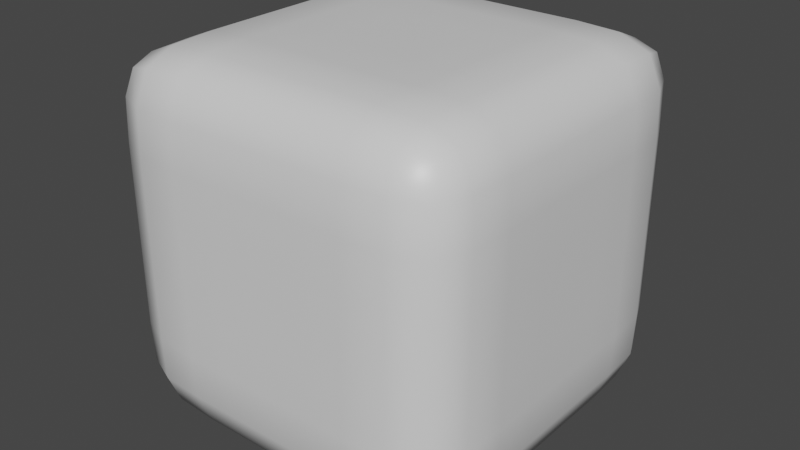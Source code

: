 # Source: rounded_cube.blend  (saved by Blender 2.91.10; exported with 4.5.12 LTS)
import bpy
from mathutils import Matrix  # noqa: F401  (used for matrix-valued properties, if any)

bpy.ops.wm.read_factory_settings(use_empty=True)
scene = bpy.context.scene
scene.name = 'Scene'

# ---- collections
col_collection = bpy.data.collections.new('Collection'); scene.collection.children.link(col_collection)

# ---- materials (node trees are filled in below, after node groups)
mat_material = bpy.data.materials.new('Material')
mat_material.alpha_threshold = 0.0
mat_material.use_transparent_shadow = False
mat_material.line_color = (0.0, 0.0, 0.0, 1.0)

# ---- material node trees
mat_material.use_nodes = True; mat_material.node_tree.nodes.clear()
_N = mat_material.node_tree.nodes; _L = mat_material.node_tree.links
n0 = _N.new('ShaderNodeOutputMaterial'); n0.name = 'Material Output'; n0.location = (300, 300)
n1 = _N.new('ShaderNodeBsdfPrincipled'); n1.name = 'Principled BSDF'; n1.location = (10, 300)
n1.distribution = 'GGX'
n1.subsurface_method = 'BURLEY'
n1.inputs[2].default_value = 0.4
n1.inputs[3].default_value = 1.45
n1.inputs[27].default_value = (0.0, 0.0, 0.0, 1.0)
n1.inputs[28].default_value = 1.0
_L.new(n1.outputs[0], n0.inputs[0])
n0.is_active_output = True

# ---- world
world_world = bpy.data.worlds.new('World'); scene.world = world_world
world_world.use_nodes = True; world_world.node_tree.nodes.clear()
_N = world_world.node_tree.nodes; _L = world_world.node_tree.links
n0 = _N.new('ShaderNodeOutputWorld'); n0.name = 'World Output'; n0.location = (300, 300)
n1 = _N.new('ShaderNodeBackground'); n1.name = 'Background'; n1.location = (10, 300)
n1.inputs[0].default_value = (0.05088, 0.05088, 0.05088, 1.0)
_L.new(n1.outputs[0], n0.inputs[0])
n0.is_active_output = True
world_world.color = (0.05088, 0.05088, 0.05088)
world_world.use_sun_shadow = False
world_world.sun_shadow_jitter_overblur = 0.0

# ---- meshes
me_cube = bpy.data.meshes.new('Cube')
me_cube.from_pydata([(0.875, 0.875, 0.875), (0.875, 0.875, -0.875), (0.875, -0.875, 0.875), (0.875, -0.875, -0.875), (-0.875, 0.875, 0.875), (-0.875, 0.875, -0.875), (-0.875, -0.875, 0.875), (-0.875, -0.875, -0.875), (-0.9167, -1.863e-09, -0.9167), (0.9167, -1.863e-09, 0.9167), (-0.9167, 1.863e-09, 0.9167), (0.9167, -1.863e-09, -0.9167), (1.863e-09, 0.9167, -0.9167), (-1.863e-09, -0.9167, 0.9167), (0.0, -0.9167, -0.9167), (1.863e-09, 0.9167, 0.9167), (0.0, -1.863e-09, -1.0), (0.0, -1.863e-09, 1.0), (0.9167, 0.9167, 0.0), (-0.9167, -0.9167, 0.0), (0.9167, -0.9167, 0.0), (-0.9167, 0.9167, 0.0), (1.0, -1.863e-09, 0.0), (-1.0, 1.863e-09, 0.0), (1.863e-09, 1.0, 0.0), (-1.863e-09, -1.0, 0.0), (-0.5, 0.9167, -0.9167), (-0.5, -0.9167, 0.9167), (-0.5, -1.863e-09, -1.0), (-0.5, -0.9167, -0.9167), (-0.5, 0.9167, 0.9167), (-0.5, -1.863e-09, 1.0), (-0.5, 1.0, 0.0), (-0.5, -1.0, 0.0), (0.5, -0.9167, -0.9167), (0.5, 0.9167, 0.9167), (0.5, -1.863e-09, 1.0), (0.5, 0.9167, -0.9167), (0.5, -0.9167, 0.9167), (0.5, -1.863e-09, -1.0), (0.5, -1.0, 0.0), (0.5, 1.0, 0.0), (-0.9167, -0.9167, 0.5), (0.9167, 0.9167, 0.5), (0.9167, -0.9167, 0.5), (-0.9167, 0.9167, 0.5), (1.0, -1.863e-09, 0.5), (-1.0, 1.863e-09, 0.5), (1.863e-09, 1.0, 0.5), (-1.863e-09, -1.0, 0.5), (-0.5, 1.0, 0.5), (-0.5, -1.0, 0.5), (0.5, -1.0, 0.5), (0.5, 1.0, 0.5), (0.9167, 0.9167, -0.5), (0.9167, -0.9167, -0.5), (-0.9167, 0.9167, -0.5), (1.0, -1.863e-09, -0.5), (-1.0, 1.863e-09, -0.5), (1.863e-09, 1.0, -0.5), (-1.863e-09, -1.0, -0.5), (-0.9167, -0.9167, -0.5), (-0.5, -1.0, -0.5), (-0.5, 1.0, -0.5), (0.5, 1.0, -0.5), (0.5, -1.0, -0.5), (-0.9167, 0.5, 0.9167), (0.9167, 0.5, -0.9167), (-0.9167, 0.5, -0.9167), (0.9167, 0.5, 0.9167), (0.0, 0.5, 1.0), (0.0, 0.5, -1.0), (1.0, 0.5, 0.0), (-1.0, 0.5, 0.0), (-0.5, 0.5, -1.0), (-0.5, 0.5, 1.0), (0.5, 0.5, 1.0), (0.5, 0.5, -1.0), (1.0, 0.5, 0.5), (-1.0, 0.5, 0.5), (-1.0, 0.5, -0.5), (1.0, 0.5, -0.5), (-0.9167, -0.5, -0.9167), (0.9167, -0.5, 0.9167), (-0.9167, -0.5, 0.9167), (0.9167, -0.5, -0.9167), (0.0, -0.5, -1.0), (0.0, -0.5, 1.0), (-1.0, -0.5, 0.0), (1.0, -0.5, 0.0), (-0.5, -0.5, -1.0), (-0.5, -0.5, 1.0), (0.5, -0.5, 1.0), (0.5, -0.5, -1.0), (-1.0, -0.5, 0.5), (1.0, -0.5, 0.5), (1.0, -0.5, -0.5), (-1.0, -0.5, -0.5), (-0.9095, -0.7342, -0.9095), (-0.7342, 0.9095, -0.9095), (0.9095, 0.9095, -0.7342), (-0.9095, -0.9095, 0.7342), (0.9095, -0.9095, -0.7342), (-0.9095, 0.9095, -0.7342), (-0.7342, -0.9095, 0.9095), (0.9095, -0.7342, 0.9095), (0.7342, -0.9095, -0.9095), (-0.9095, 0.7342, 0.9095), (0.7342, 0.9095, 0.9095), (0.9095, 0.7342, -0.9095), (-0.9167, 0.25, -0.9167), (0.9167, 0.25, 0.9167), (-0.9167, -0.25, 0.9167), (0.9167, -0.25, -0.9167), (0.9896, 6.985e-10, -0.7396), (-0.7396, 6.985e-10, -0.9896), (-0.9896, -6.985e-10, -0.7396), (0.7396, 6.985e-10, 0.9896), (0.25, 0.9167, -0.9167), (0.25, -0.9167, 0.9167), (-0.25, -0.9167, -0.9167), (-0.25, 0.9167, 0.9167), (0.25, 6.985e-10, -1.0), (-0.25, 6.985e-10, 1.0), (0.0, 0.25, 1.0), (0.0, 0.25, -1.0), (-6.985e-10, 0.9896, -0.7396), (0.0, -0.7396, -0.9896), (6.985e-10, -0.9896, -0.7396), (0.0, -0.7396, 0.9896), (0.9167, 0.9167, 0.25), (-0.9167, -0.9167, -0.25), (0.9167, -0.9167, 0.25), (-0.9167, 0.9167, 0.25), (1.0, 6.985e-10, 0.25), (-1.0, -6.985e-10, 0.25), (-6.985e-10, 1.0, 0.25), (6.985e-10, -1.0, 0.25), (0.25, -1.0, 0.0), (-0.25, 1.0, 0.0), (-1.0, -0.25, 0.0), (1.0, 0.25, 0.0), (0.7396, 0.9896, 0.0), (0.9896, -0.7396, 0.0), (-0.9896, 0.7396, 0.0), (-0.7396, -0.9896, 0.0), (-0.25, 0.9167, -0.9167), (-0.25, -0.9167, 0.9167), (-0.25, 6.985e-10, -1.0), (-0.7342, -0.9095, -0.9095), (-0.7342, 0.9095, 0.9095), (-0.7396, 6.985e-10, 0.9896), (-0.7396, 0.9896, 0.0), (-0.25, -1.0, 0.0), (-0.5, -0.9896, -0.7396), (-0.5, 0.9896, -0.7396), (-0.5, -0.7396, -0.9896), (-0.5, 1.0, 0.25), (-0.5, 0.25, -1.0), (-0.5, 0.25, 1.0), (-0.5, -1.0, 0.25), (-0.5, -0.7396, 0.9896), (0.25, -0.9167, -0.9167), (0.25, 0.9167, 0.9167), (0.25, 6.985e-10, 1.0), (0.7342, 0.9095, -0.9095), (0.7342, -0.9095, 0.9095), (0.7396, 6.985e-10, -0.9896), (0.7396, -0.9896, 0.0), (0.25, 1.0, 0.0), (0.5, 0.9896, -0.7396), (0.5, -0.9896, -0.7396), (0.5, -0.7396, 0.9896), (0.5, -1.0, 0.25), (0.5, 0.25, 1.0), (0.5, 0.25, -1.0), (0.5, 1.0, 0.25), (0.5, -0.7396, -0.9896), (-0.9167, -0.9167, 0.25), (0.9095, 0.9095, 0.7342), (0.9095, -0.9095, 0.7342), (-0.9095, 0.9095, 0.7342), (0.9896, 6.985e-10, 0.7396), (-0.9896, -6.985e-10, 0.7396), (-6.985e-10, 0.9896, 0.7396), (6.985e-10, -0.9896, 0.7396), (-0.5, 0.9896, 0.7396), (-0.5, -0.9896, 0.7396), (0.5, -0.9896, 0.7396), (0.5, 0.9896, 0.7396), (0.25, 1.0, 0.5), (0.7396, -0.9896, 0.5), (-0.25, -1.0, 0.5), (-0.7396, 0.9896, 0.5), (0.25, -1.0, 0.5), (-0.25, 1.0, 0.5), (-1.0, -0.25, 0.5), (1.0, 0.25, 0.5), (0.7396, 0.9896, 0.5), (0.9896, -0.7396, 0.5), (-0.9896, 0.7396, 0.5), (-0.7396, -0.9896, 0.5), (0.9167, 0.9167, -0.25), (0.9167, -0.9167, -0.25), (-0.9167, 0.9167, -0.25), (1.0, 6.985e-10, -0.25), (-1.0, -6.985e-10, -0.25), (-6.985e-10, 1.0, -0.25), (6.985e-10, -1.0, -0.25), (-0.9095, -0.9095, -0.7342), (-0.5, -1.0, -0.25), (-0.5, 1.0, -0.25), (0.5, 1.0, -0.25), (0.5, -1.0, -0.25), (0.7396, -0.9896, -0.5), (0.25, 1.0, -0.5), (-0.7396, 0.9896, -0.5), (-0.25, -1.0, -0.5), (-0.7396, -0.9896, -0.5), (-0.9896, 0.7396, -0.5), (0.9896, -0.7396, -0.5), (0.7396, 0.9896, -0.5), (1.0, 0.25, -0.5), (-1.0, -0.25, -0.5), (-0.25, 1.0, -0.5), (0.25, -1.0, -0.5), (-0.9167, 0.25, 0.9167), (0.9167, 0.25, -0.9167), (-0.9095, 0.7342, -0.9095), (0.9095, 0.7342, 0.9095), (0.0, 0.7396, 0.9896), (0.0, 0.7396, -0.9896), (0.9896, 0.7396, 0.0), (-1.0, 0.25, 0.0), (-0.5, 0.7396, -0.9896), (-0.5, 0.7396, 0.9896), (0.5, 0.7396, 0.9896), (0.5, 0.7396, -0.9896), (0.9896, 0.7396, 0.5), (-1.0, 0.25, 0.5), (-1.0, 0.25, -0.5), (0.9896, 0.7396, -0.5), (0.9896, 0.5, -0.7396), (-0.9896, 0.5, -0.7396), (-1.0, 0.5, 0.25), (1.0, 0.5, 0.25), (0.25, 0.5, -1.0), (0.7396, 0.5, 0.9896), (-0.25, 0.5, 1.0), (-0.7396, 0.5, -0.9896), (-1.0, 0.5, -0.25), (1.0, 0.5, -0.25), (-0.25, 0.5, -1.0), (0.25, 0.5, 1.0), (-0.7396, 0.5, 0.9896), (0.7396, 0.5, -0.9896), (0.9896, 0.5, 0.7396), (-0.9896, 0.5, 0.7396), (-0.9167, -0.25, -0.9167), (0.9167, -0.25, 0.9167), (-0.9095, -0.7342, 0.9095), (0.9095, -0.7342, -0.9095), (0.0, -0.25, -1.0), (0.0, -0.25, 1.0), (-0.9896, -0.7396, 0.0), (1.0, -0.25, 0.0), (-0.5, -0.25, -1.0), (-0.5, -0.25, 1.0), (0.5, -0.25, 1.0), (0.5, -0.25, -1.0), (-0.9896, -0.7396, 0.5), (1.0, -0.25, 0.5), (1.0, -0.25, -0.5), (-0.9896, -0.7396, -0.5), (-0.9896, -0.5, -0.7396), (0.9896, -0.5, -0.7396), (1.0, -0.5, 0.25), (-1.0, -0.5, 0.25), (0.25, -0.5, -1.0), (0.7396, -0.5, 0.9896), (-0.25, -0.5, 1.0), (-0.7396, -0.5, -0.9896), (1.0, -0.5, -0.25), (-1.0, -0.5, -0.25), (0.25, -0.5, 1.0), (-0.25, -0.5, -1.0), (-0.9896, -0.5, 0.7396), (0.9896, -0.5, 0.7396), (0.7396, -0.5, -0.9896), (-0.7396, -0.5, 0.9896), (-0.7382, -0.7382, 0.9796), (-0.7382, -0.9796, 0.7382), (-0.9796, 0.7382, 0.7382), (0.7382, -0.7382, -0.9796), (0.9796, -0.7382, 0.7382), (0.7382, 0.9796, 0.7382), (0.9896, 0.25, 0.7396), (0.7396, 0.25, -0.9896), (-0.9896, -0.25, 0.7396), (-0.7396, 0.25, 0.9896), (0.25, 0.25, 1.0), (-0.25, 0.25, -1.0), (-0.25, 0.9896, 0.7396), (-0.25, -0.7396, -0.9896), (0.25, -0.9896, 0.7396), (0.25, -0.7396, 0.9896), (0.25, -1.0, -0.25), (-0.25, 1.0, -0.25), (-1.0, -0.25, -0.25), (1.0, 0.25, -0.25), (0.7396, 0.9896, -0.25), (0.9896, -0.7396, -0.25), (-0.9896, 0.7396, -0.25), (-0.7396, -0.9896, -0.25), (-0.25, -1.0, -0.25), (-0.7396, 0.9896, -0.25), (-0.7382, -0.7382, -0.9796), (-0.7382, 0.9796, 0.7382), (-0.7396, 0.25, -0.9896), (-0.25, 0.25, 1.0), (-0.25, -0.9896, 0.7396), (-0.25, -0.7396, 0.9896), (0.25, 1.0, -0.25), (0.7396, -0.9896, -0.25), (0.7382, -0.7382, 0.9796), (0.7382, -0.9796, 0.7382), (0.7396, 0.25, 0.9896), (0.25, 0.25, -1.0), (0.25, 0.9896, 0.7396), (0.25, -0.7396, -0.9896), (0.25, 1.0, 0.25), (0.7396, -0.9896, 0.25), (-0.25, -1.0, 0.25), (-0.7396, 0.9896, 0.25), (0.25, -1.0, 0.25), (-0.25, 1.0, 0.25), (-1.0, -0.25, 0.25), (1.0, 0.25, 0.25), (0.7396, 0.9896, 0.25), (0.9896, -0.7396, 0.25), (-0.9896, 0.7396, 0.25), (-0.7396, -0.9896, 0.25), (0.7382, -0.9796, -0.7382), (0.25, 0.9896, -0.7396), (-0.7382, 0.9796, -0.7382), (-0.25, -0.9896, -0.7396), (-0.7382, -0.9796, -0.7382), (-0.9796, 0.7382, -0.7382), (0.9796, -0.7382, -0.7382), (0.7382, 0.9796, -0.7382), (0.9896, 0.25, -0.7396), (-0.9896, -0.25, -0.7396), (-0.25, 0.9896, -0.7396), (0.25, -0.9896, -0.7396), (0.9796, 0.7382, -0.7382), (-0.9896, 0.25, -0.7396), (-1.0, 0.25, 0.25), (0.9896, 0.7396, 0.25), (0.25, 0.7396, -0.9896), (0.7382, 0.7382, 0.9796), (-0.25, 0.7396, 0.9896), (-0.7382, 0.7382, -0.9796), (-1.0, 0.25, -0.25), (0.9896, 0.7396, -0.25), (-0.25, 0.7396, -0.9896), (0.25, 0.7396, 0.9896), (-0.7382, 0.7382, 0.9796), (0.7382, 0.7382, -0.9796), (0.9796, 0.7382, 0.7382), (-0.9896, 0.25, 0.7396), (-0.9796, -0.7382, -0.7382), (0.9896, -0.25, -0.7396), (1.0, -0.25, 0.25), (-0.9896, -0.7396, 0.25), (0.25, -0.25, -1.0), (0.7396, -0.25, 0.9896), (-0.25, -0.25, 1.0), (-0.7396, -0.25, -0.9896), (1.0, -0.25, -0.25), (-0.9896, -0.7396, -0.25), (0.25, -0.25, 1.0), (-0.25, -0.25, -1.0), (-0.9796, -0.7382, 0.7382), (0.9896, -0.25, 0.7396), (0.7396, -0.25, -0.9896), (-0.7396, -0.25, 0.9896)], [], [(91, 289, 290, 161), (289, 84, 260, 290), (290, 260, 6, 104), (161, 290, 104, 27), (51, 187, 291, 201), (187, 27, 104, 291), (291, 104, 6, 101), (201, 291, 101, 42), (79, 257, 292, 200), (257, 66, 107, 292), (292, 107, 4, 181), (200, 292, 181, 45), (93, 288, 293, 177), (288, 85, 261, 293), (293, 261, 3, 106), (177, 293, 106, 34), (95, 287, 294, 199), (287, 83, 105, 294), (294, 105, 2, 180), (199, 294, 180, 44), (53, 189, 295, 198), (189, 35, 108, 295), (295, 108, 0, 179), (198, 295, 179, 43), (78, 256, 296, 197), (256, 69, 111, 296), (296, 111, 9, 182), (197, 296, 182, 46), (77, 255, 297, 175), (255, 67, 227, 297), (297, 227, 11, 167), (175, 297, 167, 39), (94, 286, 298, 196), (286, 84, 112, 298), (298, 112, 10, 183), (196, 298, 183, 47), (75, 254, 299, 159), (254, 66, 226, 299), (299, 226, 10, 151), (159, 299, 151, 31), (76, 253, 300, 174), (253, 70, 124, 300), (300, 124, 17, 164), (174, 300, 164, 36), (74, 252, 301, 158), (252, 71, 125, 301), (301, 125, 16, 148), (158, 301, 148, 28), (50, 186, 302, 195), (186, 30, 121, 302), (302, 121, 15, 184), (195, 302, 184, 48), (90, 285, 303, 156), (285, 86, 127, 303), (303, 127, 14, 120), (156, 303, 120, 29), (52, 188, 304, 194), (188, 38, 119, 304), (304, 119, 13, 185), (194, 304, 185, 49), (92, 284, 305, 172), (284, 87, 129, 305), (305, 129, 13, 119), (172, 305, 119, 38), (65, 213, 306, 225), (213, 40, 138, 306), (306, 138, 25, 208), (225, 306, 208, 60), (63, 211, 307, 224), (211, 32, 139, 307), (307, 139, 24, 207), (224, 307, 207, 59), (97, 283, 308, 223), (283, 88, 140, 308), (308, 140, 23, 206), (223, 308, 206, 58), (81, 251, 309, 222), (251, 72, 141, 309), (309, 141, 22, 205), (222, 309, 205, 57), (64, 212, 310, 221), (212, 41, 142, 310), (310, 142, 18, 202), (221, 310, 202, 54), (96, 282, 311, 220), (282, 89, 143, 311), (311, 143, 20, 203), (220, 311, 203, 55), (80, 250, 312, 219), (250, 73, 144, 312), (312, 144, 21, 204), (219, 312, 204, 56), (62, 210, 313, 218), (210, 33, 145, 313), (313, 145, 19, 131), (218, 313, 131, 61), (60, 208, 314, 217), (208, 25, 153, 314), (314, 153, 33, 210), (217, 314, 210, 62), (56, 204, 315, 216), (204, 21, 152, 315), (315, 152, 32, 211), (216, 315, 211, 63), (82, 281, 316, 98), (281, 90, 156, 316), (316, 156, 29, 149), (98, 316, 149, 7), (45, 181, 317, 193), (181, 4, 150, 317), (317, 150, 30, 186), (193, 317, 186, 50), (68, 249, 318, 110), (249, 74, 158, 318), (318, 158, 28, 115), (110, 318, 115, 8), (70, 248, 319, 124), (248, 75, 159, 319), (319, 159, 31, 123), (124, 319, 123, 17), (49, 185, 320, 192), (185, 13, 147, 320), (320, 147, 27, 187), (192, 320, 187, 51), (87, 280, 321, 129), (280, 91, 161, 321), (321, 161, 27, 147), (129, 321, 147, 13), (59, 207, 322, 215), (207, 24, 169, 322), (322, 169, 41, 212), (215, 322, 212, 64), (55, 203, 323, 214), (203, 20, 168, 323), (323, 168, 40, 213), (214, 323, 213, 65), (83, 279, 324, 105), (279, 92, 172, 324), (324, 172, 38, 166), (105, 324, 166, 2), (44, 180, 325, 191), (180, 2, 166, 325), (325, 166, 38, 188), (191, 325, 188, 52), (69, 247, 326, 111), (247, 76, 174, 326), (326, 174, 36, 117), (111, 326, 117, 9), (71, 246, 327, 125), (246, 77, 175, 327), (327, 175, 39, 122), (125, 327, 122, 16), (48, 184, 328, 190), (184, 15, 163, 328), (328, 163, 35, 189), (190, 328, 189, 53), (86, 278, 329, 127), (278, 93, 177, 329), (329, 177, 34, 162), (127, 329, 162, 14), (24, 136, 330, 169), (136, 48, 190, 330), (330, 190, 53, 176), (169, 330, 176, 41), (20, 132, 331, 168), (132, 44, 191, 331), (331, 191, 52, 173), (168, 331, 173, 40), (25, 137, 332, 153), (137, 49, 192, 332), (332, 192, 51, 160), (153, 332, 160, 33), (21, 133, 333, 152), (133, 45, 193, 333), (333, 193, 50, 157), (152, 333, 157, 32), (40, 173, 334, 138), (173, 52, 194, 334), (334, 194, 49, 137), (138, 334, 137, 25), (32, 157, 335, 139), (157, 50, 195, 335), (335, 195, 48, 136), (139, 335, 136, 24), (88, 277, 336, 140), (277, 94, 196, 336), (336, 196, 47, 135), (140, 336, 135, 23), (72, 245, 337, 141), (245, 78, 197, 337), (337, 197, 46, 134), (141, 337, 134, 22), (41, 176, 338, 142), (176, 53, 198, 338), (338, 198, 43, 130), (142, 338, 130, 18), (89, 276, 339, 143), (276, 95, 199, 339), (339, 199, 44, 132), (143, 339, 132, 20), (73, 244, 340, 144), (244, 79, 200, 340), (340, 200, 45, 133), (144, 340, 133, 21), (33, 160, 341, 145), (160, 51, 201, 341), (341, 201, 42, 178), (145, 341, 178, 19), (3, 102, 342, 106), (102, 55, 214, 342), (342, 214, 65, 171), (106, 342, 171, 34), (12, 126, 343, 118), (126, 59, 215, 343), (343, 215, 64, 170), (118, 343, 170, 37), (5, 103, 344, 99), (103, 56, 216, 344), (344, 216, 63, 155), (99, 344, 155, 26), (14, 128, 345, 120), (128, 60, 217, 345), (345, 217, 62, 154), (120, 345, 154, 29), (29, 154, 346, 149), (154, 62, 218, 346), (346, 218, 61, 209), (149, 346, 209, 7), (68, 243, 347, 228), (243, 80, 219, 347), (347, 219, 56, 103), (228, 347, 103, 5), (85, 275, 348, 261), (275, 96, 220, 348), (348, 220, 55, 102), (261, 348, 102, 3), (37, 170, 349, 165), (170, 64, 221, 349), (349, 221, 54, 100), (165, 349, 100, 1), (67, 242, 350, 227), (242, 81, 222, 350), (350, 222, 57, 114), (227, 350, 114, 11), (82, 274, 351, 258), (274, 97, 223, 351), (351, 223, 58, 116), (258, 351, 116, 8), (26, 155, 352, 146), (155, 63, 224, 352), (352, 224, 59, 126), (146, 352, 126, 12), (34, 171, 353, 162), (171, 65, 225, 353), (353, 225, 60, 128), (162, 353, 128, 14), (1, 100, 354, 109), (100, 54, 241, 354), (354, 241, 81, 242), (109, 354, 242, 67), (8, 116, 355, 110), (116, 58, 240, 355), (355, 240, 80, 243), (110, 355, 243, 68), (23, 135, 356, 233), (135, 47, 239, 356), (356, 239, 79, 244), (233, 356, 244, 73), (18, 130, 357, 232), (130, 43, 238, 357), (357, 238, 78, 245), (232, 357, 245, 72), (12, 118, 358, 231), (118, 37, 237, 358), (358, 237, 77, 246), (231, 358, 246, 71), (0, 108, 359, 229), (108, 35, 236, 359), (359, 236, 76, 247), (229, 359, 247, 69), (15, 121, 360, 230), (121, 30, 235, 360), (360, 235, 75, 248), (230, 360, 248, 70), (5, 99, 361, 228), (99, 26, 234, 361), (361, 234, 74, 249), (228, 361, 249, 68), (58, 206, 362, 240), (206, 23, 233, 362), (362, 233, 73, 250), (240, 362, 250, 80), (54, 202, 363, 241), (202, 18, 232, 363), (363, 232, 72, 251), (241, 363, 251, 81), (26, 146, 364, 234), (146, 12, 231, 364), (364, 231, 71, 252), (234, 364, 252, 74), (35, 163, 365, 236), (163, 15, 230, 365), (365, 230, 70, 253), (236, 365, 253, 76), (30, 150, 366, 235), (150, 4, 107, 366), (366, 107, 66, 254), (235, 366, 254, 75), (37, 165, 367, 237), (165, 1, 109, 367), (367, 109, 67, 255), (237, 367, 255, 77), (43, 179, 368, 238), (179, 0, 229, 368), (368, 229, 69, 256), (238, 368, 256, 78), (47, 183, 369, 239), (183, 10, 226, 369), (369, 226, 66, 257), (239, 369, 257, 79), (7, 209, 370, 98), (209, 61, 273, 370), (370, 273, 97, 274), (98, 370, 274, 82), (11, 114, 371, 113), (114, 57, 272, 371), (371, 272, 96, 275), (113, 371, 275, 85), (22, 134, 372, 265), (134, 46, 271, 372), (372, 271, 95, 276), (265, 372, 276, 89), (19, 178, 373, 264), (178, 42, 270, 373), (373, 270, 94, 277), (264, 373, 277, 88), (16, 122, 374, 262), (122, 39, 269, 374), (374, 269, 93, 278), (262, 374, 278, 86), (9, 117, 375, 259), (117, 36, 268, 375), (375, 268, 92, 279), (259, 375, 279, 83), (17, 123, 376, 263), (123, 31, 267, 376), (376, 267, 91, 280), (263, 376, 280, 87), (8, 115, 377, 258), (115, 28, 266, 377), (377, 266, 90, 281), (258, 377, 281, 82), (57, 205, 378, 272), (205, 22, 265, 378), (378, 265, 89, 282), (272, 378, 282, 96), (61, 131, 379, 273), (131, 19, 264, 379), (379, 264, 88, 283), (273, 379, 283, 97), (36, 164, 380, 268), (164, 17, 263, 380), (380, 263, 87, 284), (268, 380, 284, 92), (28, 148, 381, 266), (148, 16, 262, 381), (381, 262, 86, 285), (266, 381, 285, 90), (42, 101, 382, 270), (101, 6, 260, 382), (382, 260, 84, 286), (270, 382, 286, 94), (46, 182, 383, 271), (182, 9, 259, 383), (383, 259, 83, 287), (271, 383, 287, 95), (39, 167, 384, 269), (167, 11, 113, 384), (384, 113, 85, 288), (269, 384, 288, 93), (31, 151, 385, 267), (151, 10, 112, 385), (385, 112, 84, 289), (267, 385, 289, 91)])
me_cube.polygons.foreach_set('use_smooth', [True] * 384)
_uv = me_cube.uv_layers.new(name='UVMap')
_uv.uv.foreach_set('vector', [0.8125, 0.6875, 0.8438, 0.6875, 0.8438, 0.7188, 0.8125, 0.7188, 0.8438, 0.6875, 0.875, 0.6875, 0.875, 0.7188, 0.8438, 0.7188, 0.8438, 0.7188, 0.875, 0.7188, 0.875, 0.75, 0.8438, 0.75, 0.8125, 0.7188, 0.8438, 0.7188, 0.8438, 0.75, 0.8125, 0.75, 0.5625, 0.9375, 0.5938, 0.9375, 0.5938, 0.9688, 0.5625, 0.9688, 0.5938, 0.9375, 0.625, 0.9375, 0.625, 0.9688, 0.5938, 0.9688, 0.5938, 0.9688, 0.625, 0.9688, 0.625, 1.0, 0.5938, 1.0, 0.5625, 0.9688, 0.5938, 0.9688, 0.5938, 1.0, 0.5625, 1.0, 0.5625, 0.1875, 0.5938, 0.1875, 0.5938, 0.2188, 0.5625, 0.2188, 0.5938, 0.1875, 0.625, 0.1875, 0.625, 0.2188, 0.5938, 0.2188, 0.5938, 0.2188, 0.625, 0.2188, 0.625, 0.25, 0.5938, 0.25, 0.5625, 0.2188, 0.5938, 0.2188, 0.5938, 0.25, 0.5625, 0.25, 0.3125, 0.6875, 0.3438, 0.6875, 0.3435, 0.719, 0.3125, 0.7188, 0.3438, 0.6875, 0.375, 0.6875, 0.3741, 0.7196, 0.3435, 0.719, 0.3435, 0.719, 0.3741, 0.7196, 0.3646, 0.7604, 0.3424, 0.7513, 0.3125, 0.7188, 0.3435, 0.719, 0.3424, 0.7513, 0.3125, 0.75, 0.5625, 0.6875, 0.5938, 0.6875, 0.594, 0.719, 0.5625, 0.7188, 0.5938, 0.6875, 0.625, 0.6875, 0.6259, 0.7196, 0.594, 0.719, 0.594, 0.719, 0.6259, 0.7196, 0.6354, 0.7604, 0.5946, 0.7509, 0.5625, 0.7188, 0.594, 0.719, 0.5946, 0.7509, 0.5625, 0.75, 0.5625, 0.4375, 0.5938, 0.4375, 0.594, 0.4685, 0.5625, 0.4688, 0.5938, 0.4375, 0.625, 0.4375, 0.6263, 0.4674, 0.594, 0.4685, 0.594, 0.4685, 0.6263, 0.4674, 0.6354, 0.4896, 0.5946, 0.4991, 0.5625, 0.4688, 0.594, 0.4685, 0.5946, 0.4991, 0.5625, 0.5, 0.5625, 0.5625, 0.5938, 0.5625, 0.5938, 0.5938, 0.5625, 0.5938, 0.5938, 0.5625, 0.625, 0.5625, 0.625, 0.5938, 0.5938, 0.5938, 0.5938, 0.5938, 0.625, 0.5938, 0.625, 0.625, 0.5938, 0.625, 0.5625, 0.5938, 0.5938, 0.5938, 0.5938, 0.625, 0.5625, 0.625, 0.3125, 0.5625, 0.3438, 0.5625, 0.3438, 0.5938, 0.3125, 0.5938, 0.3438, 0.5625, 0.375, 0.5625, 0.375, 0.5938, 0.3438, 0.5938, 0.3438, 0.5938, 0.375, 0.5938, 0.375, 0.625, 0.3438, 0.625, 0.3125, 0.5938, 0.3438, 0.5938, 0.3438, 0.625, 0.3125, 0.625, 0.5625, 0.0625, 0.5938, 0.0625, 0.5938, 0.09375, 0.5625, 0.09375, 0.5938, 0.0625, 0.625, 0.0625, 0.625, 0.09375, 0.5938, 0.09375, 0.5938, 0.09375, 0.625, 0.09375, 0.625, 0.125, 0.5938, 0.125, 0.5625, 0.09375, 0.5938, 0.09375, 0.5938, 0.125, 0.5625, 0.125, 0.8125, 0.5625, 0.8438, 0.5625, 0.8438, 0.5938, 0.8125, 0.5938, 0.8438, 0.5625, 0.875, 0.5625, 0.875, 0.5938, 0.8438, 0.5938, 0.8438, 0.5938, 0.875, 0.5938, 0.875, 0.625, 0.8438, 0.625, 0.8125, 0.5938, 0.8438, 0.5938, 0.8438, 0.625, 0.8125, 0.625, 0.6875, 0.5625, 0.7188, 0.5625, 0.7187, 0.5938, 0.6875, 0.5938, 0.7188, 0.5625, 0.75, 0.5625, 0.75, 0.5938, 0.7187, 0.5938, 0.7187, 0.5938, 0.75, 0.5938, 0.75, 0.625, 0.7188, 0.625, 0.6875, 0.5938, 0.7187, 0.5938, 0.7188, 0.625, 0.6875, 0.625, 0.1875, 0.5625, 0.2188, 0.5625, 0.2188, 0.5938, 0.1875, 0.5938, 0.2188, 0.5625, 0.25, 0.5625, 0.25, 0.5938, 0.2188, 0.5938, 0.2188, 0.5938, 0.25, 0.5938, 0.25, 0.625, 0.2188, 0.625, 0.1875, 0.5938, 0.2188, 0.5938, 0.2188, 0.625, 0.1875, 0.625, 0.5625, 0.3125, 0.5938, 0.3125, 0.5938, 0.3438, 0.5625, 0.3438, 0.5938, 0.3125, 0.625, 0.3125, 0.625, 0.3438, 0.5938, 0.3438, 0.5938, 0.3438, 0.625, 0.3438, 0.625, 0.375, 0.5938, 0.375, 0.5625, 0.3438, 0.5938, 0.3438, 0.5938, 0.375, 0.5625, 0.375, 0.1875, 0.6875, 0.2188, 0.6875, 0.2188, 0.7188, 0.1875, 0.7188, 0.2188, 0.6875, 0.25, 0.6875, 0.25, 0.7188, 0.2188, 0.7188, 0.2188, 0.7188, 0.25, 0.7188, 0.25, 0.75, 0.2188, 0.75, 0.1875, 0.7188, 0.2188, 0.7188, 0.2188, 0.75, 0.1875, 0.75, 0.5625, 0.8125, 0.5938, 0.8125, 0.5938, 0.8438, 0.5625, 0.8438, 0.5938, 0.8125, 0.625, 0.8125, 0.625, 0.8438, 0.5938, 0.8438, 0.5938, 0.8438, 0.625, 0.8438, 0.625, 0.875, 0.5938, 0.875, 0.5625, 0.8438, 0.5938, 0.8438, 0.5938, 0.875, 0.5625, 0.875, 0.6875, 0.6875, 0.7188, 0.6875, 0.7188, 0.7188, 0.6875, 0.7188, 0.7188, 0.6875, 0.75, 0.6875, 0.75, 0.7188, 0.7188, 0.7188, 0.7188, 0.7188, 0.75, 0.7188, 0.75, 0.75, 0.7188, 0.75, 0.6875, 0.7188, 0.7188, 0.7188, 0.7188, 0.75, 0.6875, 0.75, 0.4375, 0.8125, 0.4688, 0.8125, 0.4688, 0.8438, 0.4375, 0.8438, 0.4688, 0.8125, 0.5, 0.8125, 0.5, 0.8438, 0.4688, 0.8438, 0.4688, 0.8438, 0.5, 0.8438, 0.5, 0.875, 0.4688, 0.875, 0.4375, 0.8438, 0.4688, 0.8438, 0.4688, 0.875, 0.4375, 0.875, 0.4375, 0.3125, 0.4688, 0.3125, 0.4688, 0.3438, 0.4375, 0.3438, 0.4688, 0.3125, 0.5, 0.3125, 0.5, 0.3438, 0.4688, 0.3438, 0.4688, 0.3438, 0.5, 0.3438, 0.5, 0.375, 0.4688, 0.375, 0.4375, 0.3438, 0.4688, 0.3438, 0.4688, 0.375, 0.4375, 0.375, 0.4375, 0.0625, 0.4688, 0.0625, 0.4688, 0.09375, 0.4375, 0.09375, 0.4688, 0.0625, 0.5, 0.0625, 0.5, 0.09375, 0.4688, 0.09375, 0.4688, 0.09375, 0.5, 0.09375, 0.5, 0.125, 0.4688, 0.125, 0.4375, 0.09375, 0.4688, 0.09375, 0.4688, 0.125, 0.4375, 0.125, 0.4375, 0.5625, 0.4688, 0.5625, 0.4688, 0.5938, 0.4375, 0.5938, 0.4688, 0.5625, 0.5, 0.5625, 0.5, 0.5938, 0.4688, 0.5938, 0.4688, 0.5938, 0.5, 0.5938, 0.5, 0.625, 0.4688, 0.625, 0.4375, 0.5938, 0.4688, 0.5938, 0.4688, 0.625, 0.4375, 0.625, 0.4375, 0.4375, 0.4688, 0.4375, 0.4688, 0.4688, 0.4375, 0.4688, 0.4688, 0.4375, 0.5, 0.4375, 0.5, 0.4688, 0.4688, 0.4688, 0.4688, 0.4688, 0.5, 0.4688, 0.5, 0.5, 0.4688, 0.5, 0.4375, 0.4688, 0.4688, 0.4688, 0.4688, 0.5, 0.4375, 0.5, 0.4375, 0.6875, 0.4688, 0.6875, 0.4688, 0.7187, 0.4375, 0.7188, 0.4688, 0.6875, 0.5, 0.6875, 0.5, 0.7188, 0.4688, 0.7187, 0.4688, 0.7187, 0.5, 0.7188, 0.5, 0.75, 0.4688, 0.75, 0.4375, 0.7188, 0.4688, 0.7187, 0.4688, 0.75, 0.4375, 0.75, 0.4375, 0.1875, 0.4688, 0.1875, 0.4688, 0.2188, 0.4375, 0.2188, 0.4688, 0.1875, 0.5, 0.1875, 0.5, 0.2188, 0.4688, 0.2188, 0.4688, 0.2188, 0.5, 0.2188, 0.5, 0.25, 0.4688, 0.25, 0.4375, 0.2188, 0.4688, 0.2188, 0.4688, 0.25, 0.4375, 0.25, 0.4375, 0.9375, 0.4688, 0.9375, 0.4688, 0.9688, 0.4375, 0.9688, 0.4688, 0.9375, 0.5, 0.9375, 0.5, 0.9688, 0.4688, 0.9688, 0.4688, 0.9688, 0.5, 0.9688, 0.5, 1.0, 0.4688, 1.0, 0.4375, 0.9688, 0.4688, 0.9688, 0.4688, 1.0, 0.4375, 1.0, 0.4375, 0.875, 0.4688, 0.875, 0.4688, 0.9063, 0.4375, 0.9063, 0.4688, 0.875, 0.5, 0.875, 0.5, 0.9063, 0.4688, 0.9063, 0.4688, 0.9063, 0.5, 0.9063, 0.5, 0.9375, 0.4688, 0.9375, 0.4375, 0.9063, 0.4688, 0.9063, 0.4688, 0.9375, 0.4375, 0.9375, 0.4375, 0.25, 0.4688, 0.25, 0.4688, 0.2813, 0.4375, 0.2813, 0.4688, 0.25, 0.5, 0.25, 0.5, 0.2813, 0.4688, 0.2813, 0.4688, 0.2813, 0.5, 0.2813, 0.5, 0.3125, 0.4688, 0.3125, 0.4375, 0.2813, 0.4688, 0.2813, 0.4688, 0.3125, 0.4375, 0.3125, 0.125, 0.6875, 0.1563, 0.6875, 0.1563, 0.7188, 0.125, 0.7188, 0.1563, 0.6875, 0.1875, 0.6875, 0.1875, 0.7188, 0.1563, 0.7188, 0.1563, 0.7188, 0.1875, 0.7188, 0.1875, 0.75, 0.1563, 0.75, 0.125, 0.7188, 0.1563, 0.7188, 0.1563, 0.75, 0.125, 0.75, 0.5625, 0.25, 0.5938, 0.25, 0.5938, 0.2813, 0.5625, 0.2813, 0.5938, 0.25, 0.625, 0.25, 0.625, 0.2813, 0.5938, 0.2813, 0.5938, 0.2813, 0.625, 0.2813, 0.625, 0.3125, 0.5938, 0.3125, 0.5625, 0.2813, 0.5938, 0.2813, 0.5938, 0.3125, 0.5625, 0.3125, 0.125, 0.5625, 0.1563, 0.5625, 0.1562, 0.5938, 0.125, 0.5938, 0.1563, 0.5625, 0.1875, 0.5625, 0.1875, 0.5938, 0.1562, 0.5938, 0.1562, 0.5938, 0.1875, 0.5938, 0.1875, 0.625, 0.1563, 0.625, 0.125, 0.5938, 0.1562, 0.5938, 0.1563, 0.625, 0.125, 0.625, 0.75, 0.5625, 0.7813, 0.5625, 0.7813, 0.5938, 0.75, 0.5938, 0.7813, 0.5625, 0.8125, 0.5625, 0.8125, 0.5938, 0.7813, 0.5938, 0.7813, 0.5938, 0.8125, 0.5938, 0.8125, 0.625, 0.7813, 0.625, 0.75, 0.5938, 0.7813, 0.5938, 0.7813, 0.625, 0.75, 0.625, 0.5625, 0.875, 0.5938, 0.875, 0.5938, 0.9063, 0.5625, 0.9063, 0.5938, 0.875, 0.625, 0.875, 0.625, 0.9063, 0.5938, 0.9063, 0.5938, 0.9063, 0.625, 0.9063, 0.625, 0.9375, 0.5938, 0.9375, 0.5625, 0.9063, 0.5938, 0.9063, 0.5938, 0.9375, 0.5625, 0.9375, 0.75, 0.6875, 0.7813, 0.6875, 0.7813, 0.7188, 0.75, 0.7188, 0.7813, 0.6875, 0.8125, 0.6875, 0.8125, 0.7188, 0.7813, 0.7188, 0.7813, 0.7188, 0.8125, 0.7188, 0.8125, 0.75, 0.7813, 0.75, 0.75, 0.7188, 0.7813, 0.7188, 0.7813, 0.75, 0.75, 0.75, 0.4375, 0.375, 0.4688, 0.375, 0.4688, 0.4063, 0.4375, 0.4063, 0.4688, 0.375, 0.5, 0.375, 0.5, 0.4063, 0.4688, 0.4063, 0.4688, 0.4063, 0.5, 0.4063, 0.5, 0.4375, 0.4688, 0.4375, 0.4375, 0.4063, 0.4688, 0.4063, 0.4688, 0.4375, 0.4375, 0.4375, 0.4375, 0.75, 0.4688, 0.75, 0.4688, 0.7813, 0.4375, 0.7813, 0.4688, 0.75, 0.5, 0.75, 0.5, 0.7813, 0.4688, 0.7813, 0.4688, 0.7813, 0.5, 0.7813, 0.5, 0.8125, 0.4688, 0.8125, 0.4375, 0.7813, 0.4688, 0.7813, 0.4688, 0.8125, 0.4375, 0.8125, 0.625, 0.6875, 0.6562, 0.6875, 0.6565, 0.719, 0.6259, 0.7196, 0.6562, 0.6875, 0.6875, 0.6875, 0.6875, 0.7188, 0.6565, 0.719, 0.6565, 0.719, 0.6875, 0.7188, 0.6875, 0.75, 0.6576, 0.7513, 0.6259, 0.7196, 0.6565, 0.719, 0.6576, 0.7513, 0.6354, 0.7604, 0.5625, 0.75, 0.5946, 0.7509, 0.594, 0.7815, 0.5625, 0.7812, 0.5946, 0.7509, 0.6354, 0.7604, 0.6263, 0.7826, 0.594, 0.7815, 0.594, 0.7815, 0.6263, 0.7826, 0.625, 0.8125, 0.5938, 0.8125, 0.5625, 0.7812, 0.594, 0.7815, 0.5938, 0.8125, 0.5625, 0.8125, 0.625, 0.5625, 0.6563, 0.5625, 0.6563, 0.5938, 0.625, 0.5938, 0.6563, 0.5625, 0.6875, 0.5625, 0.6875, 0.5938, 0.6563, 0.5938, 0.6563, 0.5938, 0.6875, 0.5938, 0.6875, 0.625, 0.6563, 0.625, 0.625, 0.5938, 0.6563, 0.5938, 0.6563, 0.625, 0.625, 0.625, 0.25, 0.5625, 0.2813, 0.5625, 0.2813, 0.5938, 0.25, 0.5938, 0.2813, 0.5625, 0.3125, 0.5625, 0.3125, 0.5938, 0.2813, 0.5938, 0.2813, 0.5938, 0.3125, 0.5938, 0.3125, 0.625, 0.2813, 0.625, 0.25, 0.5938, 0.2813, 0.5938, 0.2813, 0.625, 0.25, 0.625, 0.5625, 0.375, 0.5938, 0.375, 0.5938, 0.4063, 0.5625, 0.4063, 0.5938, 0.375, 0.625, 0.375, 0.625, 0.4063, 0.5938, 0.4063, 0.5938, 0.4063, 0.625, 0.4063, 0.625, 0.4375, 0.5938, 0.4375, 0.5625, 0.4063, 0.5938, 0.4063, 0.5938, 0.4375, 0.5625, 0.4375, 0.25, 0.6875, 0.2813, 0.6875, 0.2812, 0.7188, 0.25, 0.7188, 0.2813, 0.6875, 0.3125, 0.6875, 0.3125, 0.7188, 0.2812, 0.7188, 0.2812, 0.7188, 0.3125, 0.7188, 0.3125, 0.75, 0.2813, 0.75, 0.25, 0.7188, 0.2812, 0.7188, 0.2813, 0.75, 0.25, 0.75, 0.5, 0.375, 0.5312, 0.375, 0.5313, 0.4063, 0.5, 0.4063, 0.5312, 0.375, 0.5625, 0.375, 0.5625, 0.4063, 0.5313, 0.4063, 0.5313, 0.4063, 0.5625, 0.4063, 0.5625, 0.4375, 0.5312, 0.4375, 0.5, 0.4063, 0.5313, 0.4063, 0.5312, 0.4375, 0.5, 0.4375, 0.5, 0.75, 0.5312, 0.75, 0.5313, 0.7813, 0.5, 0.7813, 0.5312, 0.75, 0.5625, 0.75, 0.5625, 0.7813, 0.5313, 0.7813, 0.5313, 0.7813, 0.5625, 0.7813, 0.5625, 0.8125, 0.5312, 0.8125, 0.5, 0.7813, 0.5313, 0.7813, 0.5312, 0.8125, 0.5, 0.8125, 0.5, 0.875, 0.5312, 0.875, 0.5313, 0.9063, 0.5, 0.9063, 0.5312, 0.875, 0.5625, 0.875, 0.5625, 0.9063, 0.5313, 0.9063, 0.5313, 0.9063, 0.5625, 0.9063, 0.5625, 0.9375, 0.5312, 0.9375, 0.5, 0.9063, 0.5313, 0.9063, 0.5312, 0.9375, 0.5, 0.9375, 0.5, 0.25, 0.5312, 0.25, 0.5313, 0.2813, 0.5, 0.2813, 0.5312, 0.25, 0.5625, 0.25, 0.5625, 0.2813, 0.5313, 0.2813, 0.5313, 0.2813, 0.5625, 0.2813, 0.5625, 0.3125, 0.5312, 0.3125, 0.5, 0.2813, 0.5313, 0.2813, 0.5312, 0.3125, 0.5, 0.3125, 0.5, 0.8125, 0.5312, 0.8125, 0.5313, 0.8438, 0.5, 0.8438, 0.5312, 0.8125, 0.5625, 0.8125, 0.5625, 0.8438, 0.5313, 0.8438, 0.5313, 0.8438, 0.5625, 0.8438, 0.5625, 0.875, 0.5312, 0.875, 0.5, 0.8438, 0.5313, 0.8438, 0.5312, 0.875, 0.5, 0.875, 0.5, 0.3125, 0.5312, 0.3125, 0.5313, 0.3438, 0.5, 0.3438, 0.5312, 0.3125, 0.5625, 0.3125, 0.5625, 0.3438, 0.5313, 0.3438, 0.5313, 0.3438, 0.5625, 0.3438, 0.5625, 0.375, 0.5312, 0.375, 0.5, 0.3438, 0.5313, 0.3438, 0.5312, 0.375, 0.5, 0.375, 0.5, 0.0625, 0.5312, 0.0625, 0.5313, 0.09375, 0.5, 0.09375, 0.5312, 0.0625, 0.5625, 0.0625, 0.5625, 0.09375, 0.5313, 0.09375, 0.5313, 0.09375, 0.5625, 0.09375, 0.5625, 0.125, 0.5312, 0.125, 0.5, 0.09375, 0.5313, 0.09375, 0.5312, 0.125, 0.5, 0.125, 0.5, 0.5625, 0.5312, 0.5625, 0.5313, 0.5938, 0.5, 0.5938, 0.5312, 0.5625, 0.5625, 0.5625, 0.5625, 0.5938, 0.5313, 0.5938, 0.5313, 0.5938, 0.5625, 0.5938, 0.5625, 0.625, 0.5312, 0.625, 0.5, 0.5938, 0.5313, 0.5938, 0.5312, 0.625, 0.5, 0.625, 0.5, 0.4375, 0.5312, 0.4375, 0.5313, 0.4688, 0.5, 0.4688, 0.5312, 0.4375, 0.5625, 0.4375, 0.5625, 0.4688, 0.5313, 0.4688, 0.5313, 0.4688, 0.5625, 0.4688, 0.5625, 0.5, 0.5312, 0.5, 0.5, 0.4688, 0.5313, 0.4688, 0.5312, 0.5, 0.5, 0.5, 0.5, 0.6875, 0.5312, 0.6875, 0.5313, 0.7187, 0.5, 0.7188, 0.5312, 0.6875, 0.5625, 0.6875, 0.5625, 0.7188, 0.5313, 0.7187, 0.5313, 0.7187, 0.5625, 0.7188, 0.5625, 0.75, 0.5312, 0.75, 0.5, 0.7188, 0.5313, 0.7187, 0.5312, 0.75, 0.5, 0.75, 0.5, 0.1875, 0.5312, 0.1875, 0.5313, 0.2188, 0.5, 0.2188, 0.5312, 0.1875, 0.5625, 0.1875, 0.5625, 0.2188, 0.5313, 0.2188, 0.5313, 0.2188, 0.5625, 0.2188, 0.5625, 0.25, 0.5312, 0.25, 0.5, 0.2188, 0.5313, 0.2188, 0.5312, 0.25, 0.5, 0.25, 0.5, 0.9375, 0.5312, 0.9375, 0.5313, 0.9688, 0.5, 0.9688, 0.5312, 0.9375, 0.5625, 0.9375, 0.5625, 0.9688, 0.5313, 0.9688, 0.5313, 0.9688, 0.5625, 0.9688, 0.5625, 1.0, 0.5313, 1.0, 0.5, 0.9688, 0.5313, 0.9688, 0.5313, 1.0, 0.5, 1.0, 0.3646, 0.7604, 0.4054, 0.7509, 0.406, 0.7815, 0.3737, 0.7826, 0.4054, 0.7509, 0.4375, 0.75, 0.4375, 0.7812, 0.406, 0.7815, 0.406, 0.7815, 0.4375, 0.7812, 0.4375, 0.8125, 0.4063, 0.8125, 0.3737, 0.7826, 0.406, 0.7815, 0.4063, 0.8125, 0.375, 0.8125, 0.375, 0.375, 0.4063, 0.375, 0.4063, 0.4062, 0.375, 0.4063, 0.4063, 0.375, 0.4375, 0.375, 0.4375, 0.4063, 0.4063, 0.4062, 0.4063, 0.4062, 0.4375, 0.4063, 0.4375, 0.4375, 0.4063, 0.4375, 0.375, 0.4063, 0.4063, 0.4062, 0.4063, 0.4375, 0.375, 0.4375, 0.375, 0.25, 0.4063, 0.25, 0.4063, 0.2813, 0.375, 0.2813, 0.4063, 0.25, 0.4375, 0.25, 0.4375, 0.2813, 0.4063, 0.2813, 0.4063, 0.2813, 0.4375, 0.2813, 0.4375, 0.3125, 0.4063, 0.3125, 0.375, 0.2813, 0.4063, 0.2813, 0.4063, 0.3125, 0.375, 0.3125, 0.375, 0.875, 0.4063, 0.875, 0.4063, 0.9062, 0.375, 0.9063, 0.4063, 0.875, 0.4375, 0.875, 0.4375, 0.9063, 0.4063, 0.9062, 0.4063, 0.9062, 0.4375, 0.9063, 0.4375, 0.9375, 0.4063, 0.9375, 0.375, 0.9063, 0.4063, 0.9062, 0.4063, 0.9375, 0.375, 0.9375, 0.375, 0.9375, 0.4063, 0.9375, 0.4063, 0.9688, 0.375, 0.9688, 0.4063, 0.9375, 0.4375, 0.9375, 0.4375, 0.9688, 0.4063, 0.9688, 0.4063, 0.9688, 0.4375, 0.9688, 0.4375, 1.0, 0.4063, 1.0, 0.375, 0.9688, 0.4063, 0.9688, 0.4063, 1.0, 0.375, 1.0, 0.375, 0.1875, 0.4063, 0.1875, 0.4063, 0.2188, 0.375, 0.2188, 0.4063, 0.1875, 0.4375, 0.1875, 0.4375, 0.2188, 0.4063, 0.2188, 0.4063, 0.2188, 0.4375, 0.2188, 0.4375, 0.25, 0.4063, 0.25, 0.375, 0.2188, 0.4063, 0.2188, 0.4063, 0.25, 0.375, 0.25, 0.375, 0.6875, 0.4063, 0.6875, 0.406, 0.719, 0.3741, 0.7196, 0.4063, 0.6875, 0.4375, 0.6875, 0.4375, 0.7188, 0.406, 0.719, 0.406, 0.719, 0.4375, 0.7188, 0.4375, 0.75, 0.4054, 0.7509, 0.3741, 0.7196, 0.406, 0.719, 0.4054, 0.7509, 0.3646, 0.7604, 0.375, 0.4375, 0.4063, 0.4375, 0.406, 0.4685, 0.3737, 0.4674, 0.4063, 0.4375, 0.4375, 0.4375, 0.4375, 0.4688, 0.406, 0.4685, 0.406, 0.4685, 0.4375, 0.4688, 0.4375, 0.5, 0.4054, 0.4991, 0.3737, 0.4674, 0.406, 0.4685, 0.4054, 0.4991, 0.3646, 0.4896, 0.375, 0.5625, 0.4063, 0.5625, 0.4063, 0.5938, 0.375, 0.5938, 0.4063, 0.5625, 0.4375, 0.5625, 0.4375, 0.5938, 0.4063, 0.5938, 0.4063, 0.5938, 0.4375, 0.5938, 0.4375, 0.625, 0.4063, 0.625, 0.375, 0.5938, 0.4063, 0.5938, 0.4063, 0.625, 0.375, 0.625, 0.375, 0.0625, 0.4063, 0.0625, 0.4063, 0.09375, 0.375, 0.09375, 0.4063, 0.0625, 0.4375, 0.0625, 0.4375, 0.09375, 0.4063, 0.09375, 0.4063, 0.09375, 0.4375, 0.09375, 0.4375, 0.125, 0.4063, 0.125, 0.375, 0.09375, 0.4063, 0.09375, 0.4063, 0.125, 0.375, 0.125, 0.375, 0.3125, 0.4063, 0.3125, 0.4063, 0.3438, 0.375, 0.3438, 0.4063, 0.3125, 0.4375, 0.3125, 0.4375, 0.3438, 0.4063, 0.3438, 0.4063, 0.3438, 0.4375, 0.3438, 0.4375, 0.375, 0.4063, 0.375, 0.375, 0.3438, 0.4063, 0.3438, 0.4063, 0.375, 0.375, 0.375, 0.375, 0.8125, 0.4063, 0.8125, 0.4063, 0.8438, 0.375, 0.8438, 0.4063, 0.8125, 0.4375, 0.8125, 0.4375, 0.8438, 0.4063, 0.8438, 0.4063, 0.8438, 0.4375, 0.8438, 0.4375, 0.875, 0.4063, 0.875, 0.375, 0.8438, 0.4063, 0.8438, 0.4063, 0.875, 0.375, 0.875, 0.3646, 0.4896, 0.4054, 0.4991, 0.406, 0.531, 0.3741, 0.5304, 0.4054, 0.4991, 0.4375, 0.5, 0.4375, 0.5313, 0.406, 0.531, 0.406, 0.531, 0.4375, 0.5313, 0.4375, 0.5625, 0.4063, 0.5625, 0.3741, 0.5304, 0.406, 0.531, 0.4063, 0.5625, 0.375, 0.5625, 0.375, 0.125, 0.4063, 0.125, 0.4063, 0.1563, 0.375, 0.1563, 0.4063, 0.125, 0.4375, 0.125, 0.4375, 0.1562, 0.4063, 0.1563, 0.4063, 0.1563, 0.4375, 0.1562, 0.4375, 0.1875, 0.4063, 0.1875, 0.375, 0.1563, 0.4063, 0.1563, 0.4063, 0.1875, 0.375, 0.1875, 0.5, 0.125, 0.5312, 0.125, 0.5313, 0.1563, 0.5, 0.1562, 0.5312, 0.125, 0.5625, 0.125, 0.5625, 0.1562, 0.5313, 0.1563, 0.5313, 0.1563, 0.5625, 0.1562, 0.5625, 0.1875, 0.5312, 0.1875, 0.5, 0.1562, 0.5313, 0.1563, 0.5312, 0.1875, 0.5, 0.1875, 0.5, 0.5, 0.5312, 0.5, 0.5313, 0.5313, 0.5, 0.5313, 0.5312, 0.5, 0.5625, 0.5, 0.5625, 0.5313, 0.5313, 0.5313, 0.5313, 0.5313, 0.5625, 0.5313, 0.5625, 0.5625, 0.5312, 0.5625, 0.5, 0.5313, 0.5313, 0.5313, 0.5312, 0.5625, 0.5, 0.5625, 0.25, 0.5, 0.2813, 0.5, 0.2812, 0.5313, 0.25, 0.5313, 0.2813, 0.5, 0.3125, 0.5, 0.3125, 0.5313, 0.2812, 0.5313, 0.2812, 0.5313, 0.3125, 0.5313, 0.3125, 0.5625, 0.2813, 0.5625, 0.25, 0.5313, 0.2812, 0.5313, 0.2813, 0.5625, 0.25, 0.5625, 0.6354, 0.4896, 0.6576, 0.4987, 0.6565, 0.531, 0.6259, 0.5304, 0.6576, 0.4987, 0.6875, 0.5, 0.6875, 0.5313, 0.6565, 0.531, 0.6565, 0.531, 0.6875, 0.5313, 0.6875, 0.5625, 0.6562, 0.5625, 0.6259, 0.5304, 0.6565, 0.531, 0.6562, 0.5625, 0.625, 0.5625, 0.75, 0.5, 0.7813, 0.5, 0.7813, 0.5313, 0.75, 0.5313, 0.7813, 0.5, 0.8125, 0.5, 0.8125, 0.5313, 0.7813, 0.5313, 0.7813, 0.5313, 0.8125, 0.5313, 0.8125, 0.5625, 0.7813, 0.5625, 0.75, 0.5313, 0.7813, 0.5313, 0.7813, 0.5625, 0.75, 0.5625, 0.125, 0.5, 0.1563, 0.5, 0.1563, 0.5313, 0.125, 0.5313, 0.1563, 0.5, 0.1875, 0.5, 0.1875, 0.5313, 0.1563, 0.5313, 0.1563, 0.5313, 0.1875, 0.5313, 0.1875, 0.5625, 0.1563, 0.5625, 0.125, 0.5313, 0.1563, 0.5313, 0.1563, 0.5625, 0.125, 0.5625, 0.4375, 0.125, 0.4688, 0.125, 0.4688, 0.1563, 0.4375, 0.1562, 0.4688, 0.125, 0.5, 0.125, 0.5, 0.1562, 0.4688, 0.1563, 0.4688, 0.1563, 0.5, 0.1562, 0.5, 0.1875, 0.4688, 0.1875, 0.4375, 0.1562, 0.4688, 0.1563, 0.4688, 0.1875, 0.4375, 0.1875, 0.4375, 0.5, 0.4688, 0.5, 0.4688, 0.5313, 0.4375, 0.5313, 0.4688, 0.5, 0.5, 0.5, 0.5, 0.5313, 0.4688, 0.5313, 0.4688, 0.5313, 0.5, 0.5313, 0.5, 0.5625, 0.4688, 0.5625, 0.4375, 0.5313, 0.4688, 0.5313, 0.4688, 0.5625, 0.4375, 0.5625, 0.1875, 0.5, 0.2188, 0.5, 0.2188, 0.5313, 0.1875, 0.5313, 0.2188, 0.5, 0.25, 0.5, 0.25, 0.5313, 0.2188, 0.5313, 0.2188, 0.5313, 0.25, 0.5313, 0.25, 0.5625, 0.2188, 0.5625, 0.1875, 0.5313, 0.2188, 0.5313, 0.2188, 0.5625, 0.1875, 0.5625, 0.6875, 0.5, 0.7188, 0.5, 0.7188, 0.5313, 0.6875, 0.5313, 0.7188, 0.5, 0.75, 0.5, 0.75, 0.5313, 0.7188, 0.5313, 0.7188, 0.5313, 0.75, 0.5313, 0.75, 0.5625, 0.7188, 0.5625, 0.6875, 0.5313, 0.7188, 0.5313, 0.7188, 0.5625, 0.6875, 0.5625, 0.8125, 0.5, 0.8438, 0.5, 0.8438, 0.5313, 0.8125, 0.5313, 0.8438, 0.5, 0.875, 0.5, 0.875, 0.5313, 0.8438, 0.5313, 0.8438, 0.5313, 0.875, 0.5313, 0.875, 0.5625, 0.8438, 0.5625, 0.8125, 0.5313, 0.8438, 0.5313, 0.8438, 0.5625, 0.8125, 0.5625, 0.3125, 0.5, 0.3424, 0.4987, 0.3435, 0.531, 0.3125, 0.5313, 0.3424, 0.4987, 0.3646, 0.4896, 0.3741, 0.5304, 0.3435, 0.531, 0.3435, 0.531, 0.3741, 0.5304, 0.375, 0.5625, 0.3438, 0.5625, 0.3125, 0.5313, 0.3435, 0.531, 0.3438, 0.5625, 0.3125, 0.5625, 0.5625, 0.5, 0.5946, 0.4991, 0.594, 0.531, 0.5625, 0.5313, 0.5946, 0.4991, 0.6354, 0.4896, 0.6259, 0.5304, 0.594, 0.531, 0.594, 0.531, 0.6259, 0.5304, 0.625, 0.5625, 0.5938, 0.5625, 0.5625, 0.5313, 0.594, 0.531, 0.5938, 0.5625, 0.5625, 0.5625, 0.5625, 0.125, 0.5938, 0.125, 0.5938, 0.1562, 0.5625, 0.1562, 0.5938, 0.125, 0.625, 0.125, 0.625, 0.1563, 0.5938, 0.1562, 0.5938, 0.1562, 0.625, 0.1563, 0.625, 0.1875, 0.5938, 0.1875, 0.5625, 0.1562, 0.5938, 0.1562, 0.5938, 0.1875, 0.5625, 0.1875, 0.375, 0.0, 0.4063, 0.0, 0.4063, 0.03125, 0.375, 0.03125, 0.4063, 0.0, 0.4375, 0.0, 0.4375, 0.03125, 0.4063, 0.03125, 0.4063, 0.03125, 0.4375, 0.03125, 0.4375, 0.0625, 0.4063, 0.0625, 0.375, 0.03125, 0.4063, 0.03125, 0.4063, 0.0625, 0.375, 0.0625, 0.375, 0.625, 0.4063, 0.625, 0.4063, 0.6563, 0.375, 0.6563, 0.4063, 0.625, 0.4375, 0.625, 0.4375, 0.6563, 0.4063, 0.6563, 0.4063, 0.6563, 0.4375, 0.6563, 0.4375, 0.6875, 0.4063, 0.6875, 0.375, 0.6563, 0.4063, 0.6563, 0.4063, 0.6875, 0.375, 0.6875, 0.5, 0.625, 0.5312, 0.625, 0.5313, 0.6563, 0.5, 0.6563, 0.5312, 0.625, 0.5625, 0.625, 0.5625, 0.6563, 0.5313, 0.6563, 0.5313, 0.6563, 0.5625, 0.6563, 0.5625, 0.6875, 0.5312, 0.6875, 0.5, 0.6563, 0.5313, 0.6563, 0.5312, 0.6875, 0.5, 0.6875, 0.5, 0.0, 0.5313, 0.0, 0.5312, 0.03125, 0.5, 0.03125, 0.5313, 0.0, 0.5625, 0.0, 0.5625, 0.03125, 0.5312, 0.03125, 0.5312, 0.03125, 0.5625, 0.03125, 0.5625, 0.0625, 0.5312, 0.0625, 0.5, 0.03125, 0.5312, 0.03125, 0.5312, 0.0625, 0.5, 0.0625, 0.25, 0.625, 0.2813, 0.625, 0.2813, 0.6563, 0.25, 0.6563, 0.2813, 0.625, 0.3125, 0.625, 0.3125, 0.6563, 0.2813, 0.6563, 0.2813, 0.6563, 0.3125, 0.6563, 0.3125, 0.6875, 0.2813, 0.6875, 0.25, 0.6563, 0.2813, 0.6563, 0.2813, 0.6875, 0.25, 0.6875, 0.625, 0.625, 0.6563, 0.625, 0.6563, 0.6563, 0.625, 0.6563, 0.6563, 0.625, 0.6875, 0.625, 0.6875, 0.6563, 0.6563, 0.6563, 0.6563, 0.6563, 0.6875, 0.6563, 0.6875, 0.6875, 0.6563, 0.6875, 0.625, 0.6563, 0.6563, 0.6563, 0.6563, 0.6875, 0.625, 0.6875, 0.75, 0.625, 0.7813, 0.625, 0.7813, 0.6563, 0.75, 0.6563, 0.7813, 0.625, 0.8125, 0.625, 0.8125, 0.6563, 0.7813, 0.6563, 0.7813, 0.6563, 0.8125, 0.6563, 0.8125, 0.6875, 0.7813, 0.6875, 0.75, 0.6563, 0.7813, 0.6563, 0.7813, 0.6875, 0.75, 0.6875, 0.125, 0.625, 0.1563, 0.625, 0.1562, 0.6562, 0.125, 0.6563, 0.1563, 0.625, 0.1875, 0.625, 0.1875, 0.6563, 0.1562, 0.6562, 0.1562, 0.6562, 0.1875, 0.6563, 0.1875, 0.6875, 0.1563, 0.6875, 0.125, 0.6563, 0.1562, 0.6562, 0.1563, 0.6875, 0.125, 0.6875, 0.4375, 0.625, 0.4688, 0.625, 0.4688, 0.6563, 0.4375, 0.6563, 0.4688, 0.625, 0.5, 0.625, 0.5, 0.6563, 0.4688, 0.6563, 0.4688, 0.6563, 0.5, 0.6563, 0.5, 0.6875, 0.4688, 0.6875, 0.4375, 0.6563, 0.4688, 0.6563, 0.4688, 0.6875, 0.4375, 0.6875, 0.4375, 0.0, 0.4688, 0.0, 0.4688, 0.03125, 0.4375, 0.03125, 0.4688, 0.0, 0.5, 0.0, 0.5, 0.03125, 0.4688, 0.03125, 0.4688, 0.03125, 0.5, 0.03125, 0.5, 0.0625, 0.4688, 0.0625, 0.4375, 0.03125, 0.4688, 0.03125, 0.4688, 0.0625, 0.4375, 0.0625, 0.6875, 0.625, 0.7188, 0.625, 0.7187, 0.6563, 0.6875, 0.6563, 0.7188, 0.625, 0.75, 0.625, 0.75, 0.6563, 0.7187, 0.6563, 0.7187, 0.6563, 0.75, 0.6563, 0.75, 0.6875, 0.7188, 0.6875, 0.6875, 0.6563, 0.7187, 0.6563, 0.7188, 0.6875, 0.6875, 0.6875, 0.1875, 0.625, 0.2188, 0.625, 0.2188, 0.6563, 0.1875, 0.6563, 0.2188, 0.625, 0.25, 0.625, 0.25, 0.6563, 0.2188, 0.6563, 0.2188, 0.6563, 0.25, 0.6563, 0.25, 0.6875, 0.2188, 0.6875, 0.1875, 0.6563, 0.2188, 0.6563, 0.2188, 0.6875, 0.1875, 0.6875, 0.5625, 0.0, 0.5938, 0.0, 0.5938, 0.03125, 0.5625, 0.03125, 0.5938, 0.0, 0.625, 0.0, 0.625, 0.03125, 0.5938, 0.03125, 0.5938, 0.03125, 0.625, 0.03125, 0.625, 0.0625, 0.5938, 0.0625, 0.5625, 0.03125, 0.5938, 0.03125, 0.5938, 0.0625, 0.5625, 0.0625, 0.5625, 0.625, 0.5938, 0.625, 0.5938, 0.6563, 0.5625, 0.6563, 0.5938, 0.625, 0.625, 0.625, 0.625, 0.6563, 0.5938, 0.6563, 0.5938, 0.6563, 0.625, 0.6563, 0.625, 0.6875, 0.5938, 0.6875, 0.5625, 0.6563, 0.5938, 0.6563, 0.5938, 0.6875, 0.5625, 0.6875, 0.3125, 0.625, 0.3438, 0.625, 0.3438, 0.6563, 0.3125, 0.6563, 0.3438, 0.625, 0.375, 0.625, 0.375, 0.6563, 0.3438, 0.6563, 0.3438, 0.6563, 0.375, 0.6563, 0.375, 0.6875, 0.3438, 0.6875, 0.3125, 0.6563, 0.3438, 0.6563, 0.3438, 0.6875, 0.3125, 0.6875, 0.8125, 0.625, 0.8438, 0.625, 0.8438, 0.6562, 0.8125, 0.6563, 0.8438, 0.625, 0.875, 0.625, 0.875, 0.6563, 0.8438, 0.6562, 0.8438, 0.6562, 0.875, 0.6563, 0.875, 0.6875, 0.8438, 0.6875, 0.8125, 0.6563, 0.8438, 0.6562, 0.8438, 0.6875, 0.8125, 0.6875])
me_cube.materials.append(mat_material)
me_cube.use_remesh_preserve_volume = False
me_cube.use_remesh_preserve_attributes = False
me_cube.use_mirror_vertex_groups = False
me_cube.update()

# ---- objects
ob_cube = bpy.data.objects.new('Cube', me_cube)

# ---- transforms, parenting, visibility, modifiers, constraints
ob_cube.location = (0.0, 0.0, 0.0)
ob_cube.lock_rotations_4d = False
ob_cube.empty_display_type = 'ARROWS'
ob_cube.lineart.crease_threshold = 0.0

# ---- collection membership
col_collection.objects.link(ob_cube)

# ---- scene / render settings (as saved in the file)
scene.frame_start = 1; scene.frame_end = 250; scene.frame_set(1)
scene.render.engine = 'BLENDER_EEVEE_NEXT'
scene.cycles.use_denoising = False
scene.cycles.samples = 128
scene.cycles.sampling_pattern = 'TABULATED_SOBOL'
scene.cycles.use_adaptive_sampling = False
scene.cycles.use_light_tree = False
scene.view_settings.view_transform = 'Filmic'
bpy.context.view_layer.update()

# ---- added for rendering (the .blend has no active camera and no usable light): camera, sun
cam_auto = bpy.data.cameras.new('AutoCamera')
cam_auto.lens = 50.0
cam_auto.sensor_width = 36.0
cam_auto.clip_end = 1000.0
ob_auto_camera = bpy.data.objects.new('AutoCamera', cam_auto)
scene.collection.objects.link(ob_auto_camera)
ob_auto_camera.location = (3.20507, -3.84609, 2.56406)
ob_auto_camera.rotation_euler = (1.09748, -7.21219e-08, 0.694738)
scene.camera = ob_auto_camera
light_auto_sun = bpy.data.lights.new('AutoSun', 'SUN')
light_auto_sun.energy = 3.0
light_auto_sun.angle = 0.0523599
ob_auto_sun = bpy.data.objects.new('AutoSun', light_auto_sun)
scene.collection.objects.link(ob_auto_sun)
ob_auto_sun.rotation_euler = (0.872665, 0.174533, 0.523599)
bpy.context.view_layer.update()
